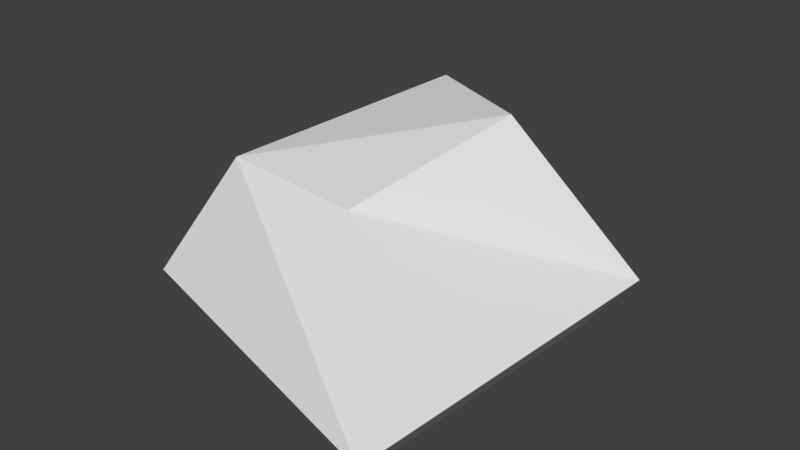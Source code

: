 # Source: rock_1.blend  (saved by Blender 2.78.0; exported with 4.5.12 LTS)
import bpy
from mathutils import Matrix  # noqa: F401  (used for matrix-valued properties, if any)

bpy.ops.wm.read_factory_settings(use_empty=True)
scene = bpy.context.scene
scene.name = 'Scene'

# ---- collections
col_collection_1 = bpy.data.collections.new('Collection 1'); scene.collection.children.link(col_collection_1)

# ---- world
world_world = bpy.data.worlds.new('World'); scene.world = world_world
world_world.color = (0.05088, 0.05088, 0.05088)
world_world.use_sun_shadow = False
world_world.sun_shadow_jitter_overblur = 0.0
world_world.cycles.sampling_method = 'MANUAL'

# ---- meshes
me_cube_001 = bpy.data.meshes.new('Cube.001')
me_cube_001.from_pydata([(-1.048, 0.4014, 1.0), (-0.6614, 1.232, 0.5898), (-1.0, 0.4014, -1.0), (-0.1824, 1.464, -1.082), (1.421, 0.4014, 1.731), (0.4741, 1.245, 0.7355), (1.588, 0.4014, -1.0), (0.8125, 1.582, -0.4814), (0.003873, 0.4014, -1.744), (-0.7255, -0.01049, -0.8165), (-0.7628, -0.01049, 0.7232), (0.04737, -0.01049, -1.39), (1.138, -0.01049, 1.286), (1.267, -0.01049, -0.8165)], [], [(0, 1, 2), (8, 7, 6), (6, 7, 5), (4, 5, 1), (8, 6, 13, 11), (7, 1, 5), (2, 1, 3), (0, 4, 1), (8, 2, 3), (1, 7, 3), (7, 8, 3), (4, 6, 5), (9, 11, 13, 12, 10), (4, 0, 10, 12), (6, 4, 12, 13), (2, 8, 11, 9), (0, 2, 9, 10)])
_uv = me_cube_001.uv_layers.new(name='UVMap')
_uv.uv.foreach_set('vector', [0.6203, 0.4794, 0.7062, 0.5693, 0.5112, 0.6261, 0.4803, 0.7892, 0.7062, 0.815, 0.5367, 0.9109, 0.9256, 0.835, 0.7345, 0.7637, 0.7489, 0.5933, 0.8241, 0.4215, 0.7087, 0.2687, 0.7337, 0.1192, 0.2168, 0.08927, 0.4407, 0.1751, 0.3981, 0.2019, 0.2257, 0.1359, 0.529, 0.2666, 0.7337, 0.1192, 0.7087, 0.2687, 0.5112, 0.6261, 0.7062, 0.5693, 0.6485, 0.7454, 0.8241, 0.08032, 0.8241, 0.4215, 0.7337, 0.1192, 0.4803, 0.7892, 0.5112, 0.6261, 0.6485, 0.7454, 0.7337, 0.1192, 0.529, 0.2666, 0.4925, 0.1163, 0.7062, 0.815, 0.4803, 0.7892, 0.6485, 0.7454, 0.9256, 0.4763, 0.9256, 0.835, 0.7489, 0.5933, 0.1243, 0.218, 0.2257, 0.1359, 0.3981, 0.2019, 0.3981, 0.4814, 0.1321, 0.4222, 0.4407, 0.538, 0.09512, 0.4612, 0.1321, 0.4222, 0.3981, 0.4814, 0.4407, 0.1751, 0.4407, 0.538, 0.3981, 0.4814, 0.3981, 0.2019, 0.08502, 0.196, 0.2168, 0.08927, 0.2257, 0.1359, 0.1243, 0.218, 0.09512, 0.4612, 0.08502, 0.196, 0.1243, 0.218, 0.1321, 0.4222])
me_cube_001.use_remesh_preserve_volume = False
me_cube_001.use_remesh_preserve_attributes = False
me_cube_001.use_mirror_vertex_groups = False
me_cube_001.update()

# ---- objects
ob_rock_1 = bpy.data.objects.new('rock_1', me_cube_001)

# ---- transforms, parenting, visibility, modifiers, constraints
ob_rock_1.location = (0.0, 0.0, 0.0)
ob_rock_1.rotation_euler = (1.571, 2.22e-16, 2.22e-16)
ob_rock_1.lineart.crease_threshold = 0.0

# ---- collection membership
col_collection_1.objects.link(ob_rock_1)

# ---- scene / render settings (as saved in the file)
scene.frame_start = 1; scene.frame_end = 250; scene.frame_set(1)
scene.render.engine = 'BLENDER_EEVEE_NEXT'
scene.render.resolution_percentage = 50
scene.render.dither_intensity = 0.0
scene.cycles.use_denoising = False
scene.cycles.samples = 128
scene.cycles.sampling_pattern = 'TABULATED_SOBOL'
scene.cycles.light_sampling_threshold = 0.0
scene.cycles.use_adaptive_sampling = False
scene.cycles.use_light_tree = False
scene.cycles.blur_glossy = 0.0
scene.cycles.sample_clamp_indirect = 0.0
scene.view_settings.view_transform = 'Standard'
bpy.context.view_layer.update()

# ---- added for rendering (the .blend has no active camera and no usable light): camera, sun
cam_auto = bpy.data.cameras.new('AutoCamera')
cam_auto.lens = 50.0
cam_auto.sensor_width = 36.0
cam_auto.clip_end = 1000.0
ob_auto_camera = bpy.data.objects.new('AutoCamera', cam_auto)
scene.collection.objects.link(ob_auto_camera)
ob_auto_camera.location = (4.56619, -5.14917, 4.22305)
ob_auto_camera.rotation_euler = (1.09748, -7.21219e-08, 0.694738)
scene.camera = ob_auto_camera
light_auto_sun = bpy.data.lights.new('AutoSun', 'SUN')
light_auto_sun.energy = 3.0
light_auto_sun.angle = 0.0523599
ob_auto_sun = bpy.data.objects.new('AutoSun', light_auto_sun)
scene.collection.objects.link(ob_auto_sun)
ob_auto_sun.rotation_euler = (0.872665, 0.174533, 0.523599)
bpy.context.view_layer.update()
